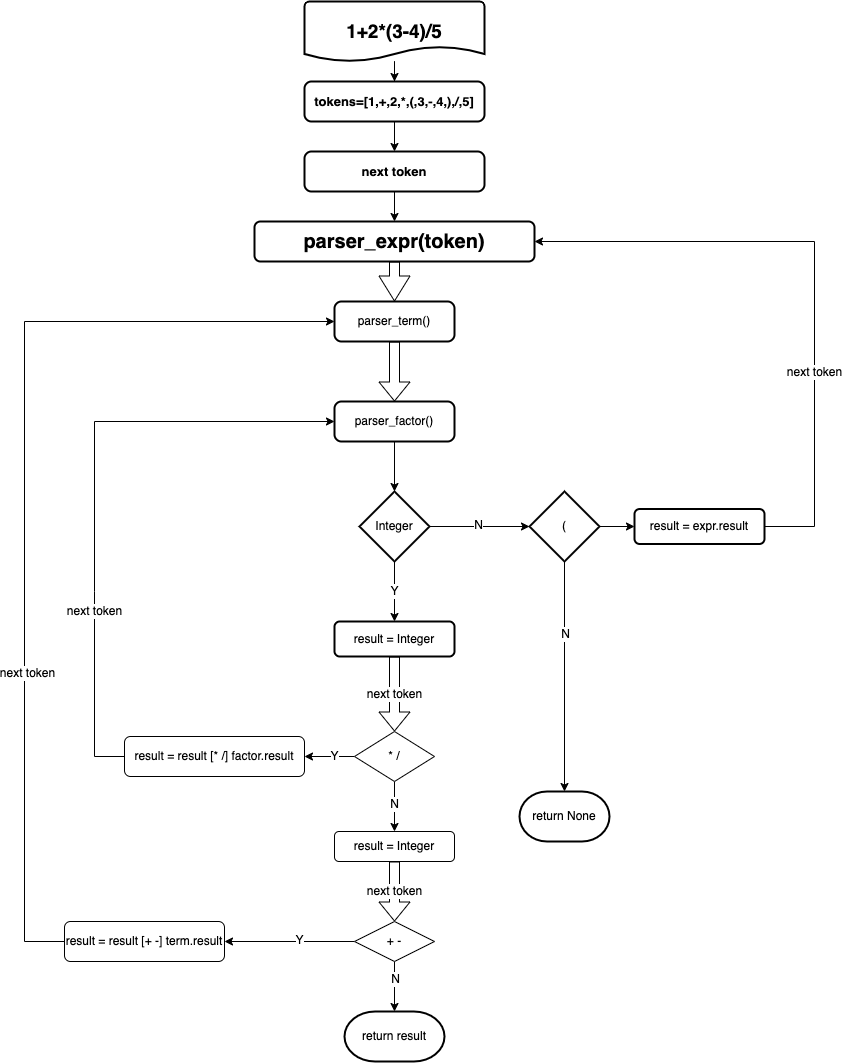

The diagram above was exported from draw.io. Its source (the exported page's mxGraphModel, read from the mxfile embedded in the PNG):
<mxGraphModel dx="1822" dy="512" grid="1" gridSize="10" guides="1" tooltips="1" connect="1" arrows="1" fold="1" page="1" pageScale="1" pageWidth="827" pageHeight="1169" math="0" shadow="0">
  <root>
    <mxCell id="WIyWlLk6GJQsqaUBKTNV-0" />
    <mxCell id="WIyWlLk6GJQsqaUBKTNV-1" parent="WIyWlLk6GJQsqaUBKTNV-0" />
    <mxCell id="WIyWlLk6GJQsqaUBKTNV-2" value="" style="rounded=0;html=1;jettySize=auto;orthogonalLoop=1;fontSize=11;endArrow=block;endFill=0;endSize=8;strokeWidth=1;shadow=0;labelBackgroundColor=none;edgeStyle=orthogonalEdgeStyle;entryX=0.5;entryY=0;entryDx=0;entryDy=0;shape=flexArrow;" parent="WIyWlLk6GJQsqaUBKTNV-1" source="WIyWlLk6GJQsqaUBKTNV-3" target="W81rKzVmBqfAtY-zYO3Z-6" edge="1">
      <mxGeometry relative="1" as="geometry" />
    </mxCell>
    <mxCell id="WIyWlLk6GJQsqaUBKTNV-3" value="parser_expr(token)" style="rounded=1;whiteSpace=wrap;html=1;fontSize=20;glass=0;strokeWidth=2;shadow=0;fontStyle=1" parent="WIyWlLk6GJQsqaUBKTNV-1" vertex="1">
      <mxGeometry x="200" y="290" width="280" height="40" as="geometry" />
    </mxCell>
    <mxCell id="W81rKzVmBqfAtY-zYO3Z-12" value="" style="edgeStyle=orthogonalEdgeStyle;rounded=0;orthogonalLoop=1;jettySize=auto;html=1;" edge="1" parent="WIyWlLk6GJQsqaUBKTNV-1" source="W81rKzVmBqfAtY-zYO3Z-1" target="W81rKzVmBqfAtY-zYO3Z-11">
      <mxGeometry relative="1" as="geometry" />
    </mxCell>
    <mxCell id="W81rKzVmBqfAtY-zYO3Z-1" value="1+2*(3-4)/5" style="strokeWidth=2;html=1;shape=mxgraph.flowchart.document2;whiteSpace=wrap;size=0.25;fontSize=19;fontStyle=1" vertex="1" parent="WIyWlLk6GJQsqaUBKTNV-1">
      <mxGeometry x="250" y="70" width="180" height="60" as="geometry" />
    </mxCell>
    <mxCell id="W81rKzVmBqfAtY-zYO3Z-8" value="" style="edgeStyle=orthogonalEdgeStyle;rounded=0;orthogonalLoop=1;jettySize=auto;html=1;shape=flexArrow;" edge="1" parent="WIyWlLk6GJQsqaUBKTNV-1" source="W81rKzVmBqfAtY-zYO3Z-6" target="W81rKzVmBqfAtY-zYO3Z-7">
      <mxGeometry relative="1" as="geometry" />
    </mxCell>
    <mxCell id="W81rKzVmBqfAtY-zYO3Z-6" value="parser_term()" style="rounded=1;whiteSpace=wrap;html=1;absoluteArcSize=1;arcSize=14;strokeWidth=2;" vertex="1" parent="WIyWlLk6GJQsqaUBKTNV-1">
      <mxGeometry x="280" y="370" width="120" height="40" as="geometry" />
    </mxCell>
    <mxCell id="W81rKzVmBqfAtY-zYO3Z-10" value="" style="edgeStyle=orthogonalEdgeStyle;rounded=0;orthogonalLoop=1;jettySize=auto;html=1;" edge="1" parent="WIyWlLk6GJQsqaUBKTNV-1" source="W81rKzVmBqfAtY-zYO3Z-7" target="W81rKzVmBqfAtY-zYO3Z-9">
      <mxGeometry relative="1" as="geometry" />
    </mxCell>
    <mxCell id="W81rKzVmBqfAtY-zYO3Z-7" value="parser_factor()" style="rounded=1;whiteSpace=wrap;html=1;absoluteArcSize=1;arcSize=14;strokeWidth=2;" vertex="1" parent="WIyWlLk6GJQsqaUBKTNV-1">
      <mxGeometry x="280" y="470" width="120" height="40" as="geometry" />
    </mxCell>
    <mxCell id="W81rKzVmBqfAtY-zYO3Z-30" value="" style="edgeStyle=orthogonalEdgeStyle;rounded=0;orthogonalLoop=1;jettySize=auto;html=1;" edge="1" parent="WIyWlLk6GJQsqaUBKTNV-1" source="W81rKzVmBqfAtY-zYO3Z-9" target="W81rKzVmBqfAtY-zYO3Z-29">
      <mxGeometry relative="1" as="geometry" />
    </mxCell>
    <mxCell id="W81rKzVmBqfAtY-zYO3Z-37" value="N" style="edgeLabel;html=1;align=center;verticalAlign=middle;resizable=0;points=[];" vertex="1" connectable="0" parent="W81rKzVmBqfAtY-zYO3Z-30">
      <mxGeometry x="-0.0333" y="1" relative="1" as="geometry">
        <mxPoint as="offset" />
      </mxGeometry>
    </mxCell>
    <mxCell id="W81rKzVmBqfAtY-zYO3Z-40" value="Y" style="edgeStyle=orthogonalEdgeStyle;rounded=0;orthogonalLoop=1;jettySize=auto;html=1;" edge="1" parent="WIyWlLk6GJQsqaUBKTNV-1" source="W81rKzVmBqfAtY-zYO3Z-9" target="W81rKzVmBqfAtY-zYO3Z-39">
      <mxGeometry relative="1" as="geometry" />
    </mxCell>
    <mxCell id="W81rKzVmBqfAtY-zYO3Z-9" value="Integer" style="strokeWidth=2;html=1;shape=mxgraph.flowchart.decision;whiteSpace=wrap;" vertex="1" parent="WIyWlLk6GJQsqaUBKTNV-1">
      <mxGeometry x="305" y="560" width="70" height="70" as="geometry" />
    </mxCell>
    <mxCell id="W81rKzVmBqfAtY-zYO3Z-48" value="" style="edgeStyle=orthogonalEdgeStyle;rounded=0;orthogonalLoop=1;jettySize=auto;html=1;" edge="1" parent="WIyWlLk6GJQsqaUBKTNV-1" source="W81rKzVmBqfAtY-zYO3Z-11" target="W81rKzVmBqfAtY-zYO3Z-43">
      <mxGeometry relative="1" as="geometry" />
    </mxCell>
    <mxCell id="W81rKzVmBqfAtY-zYO3Z-11" value="tokens=[1,+,2,*,(,3,-,4,),/,5]" style="rounded=1;whiteSpace=wrap;html=1;absoluteArcSize=1;arcSize=14;strokeWidth=2;fontSize=13;fontStyle=1" vertex="1" parent="WIyWlLk6GJQsqaUBKTNV-1">
      <mxGeometry x="250" y="150" width="180" height="40" as="geometry" />
    </mxCell>
    <mxCell id="W81rKzVmBqfAtY-zYO3Z-35" value="" style="edgeStyle=orthogonalEdgeStyle;rounded=0;orthogonalLoop=1;jettySize=auto;html=1;entryX=0.5;entryY=0;entryDx=0;entryDy=0;entryPerimeter=0;" edge="1" parent="WIyWlLk6GJQsqaUBKTNV-1" source="W81rKzVmBqfAtY-zYO3Z-29" target="W81rKzVmBqfAtY-zYO3Z-36">
      <mxGeometry relative="1" as="geometry">
        <mxPoint x="509" y="790" as="targetPoint" />
      </mxGeometry>
    </mxCell>
    <mxCell id="W81rKzVmBqfAtY-zYO3Z-38" value="N" style="edgeLabel;html=1;align=center;verticalAlign=middle;resizable=0;points=[];" vertex="1" connectable="0" parent="W81rKzVmBqfAtY-zYO3Z-35">
      <mxGeometry x="-0.3731" y="1" relative="1" as="geometry">
        <mxPoint as="offset" />
      </mxGeometry>
    </mxCell>
    <mxCell id="W81rKzVmBqfAtY-zYO3Z-83" value="" style="edgeStyle=orthogonalEdgeStyle;rounded=0;orthogonalLoop=1;jettySize=auto;html=1;" edge="1" parent="WIyWlLk6GJQsqaUBKTNV-1" source="W81rKzVmBqfAtY-zYO3Z-29" target="W81rKzVmBqfAtY-zYO3Z-79">
      <mxGeometry relative="1" as="geometry" />
    </mxCell>
    <mxCell id="W81rKzVmBqfAtY-zYO3Z-29" value="(" style="strokeWidth=2;html=1;shape=mxgraph.flowchart.decision;whiteSpace=wrap;" vertex="1" parent="WIyWlLk6GJQsqaUBKTNV-1">
      <mxGeometry x="475" y="560" width="70" height="70" as="geometry" />
    </mxCell>
    <mxCell id="W81rKzVmBqfAtY-zYO3Z-36" value="return None" style="strokeWidth=2;html=1;shape=mxgraph.flowchart.terminator;whiteSpace=wrap;" vertex="1" parent="WIyWlLk6GJQsqaUBKTNV-1">
      <mxGeometry x="465" y="860" width="90" height="50" as="geometry" />
    </mxCell>
    <mxCell id="W81rKzVmBqfAtY-zYO3Z-39" value="result = Integer" style="rounded=1;whiteSpace=wrap;html=1;strokeWidth=2;" vertex="1" parent="WIyWlLk6GJQsqaUBKTNV-1">
      <mxGeometry x="280" y="690" width="120" height="35" as="geometry" />
    </mxCell>
    <mxCell id="W81rKzVmBqfAtY-zYO3Z-43" value="next token" style="rounded=1;whiteSpace=wrap;html=1;absoluteArcSize=1;arcSize=14;strokeWidth=2;fontSize=13;fontStyle=1" vertex="1" parent="WIyWlLk6GJQsqaUBKTNV-1">
      <mxGeometry x="250" y="220" width="180" height="40" as="geometry" />
    </mxCell>
    <mxCell id="W81rKzVmBqfAtY-zYO3Z-50" value="" style="endArrow=classic;html=1;rounded=0;exitX=0.5;exitY=1;exitDx=0;exitDy=0;entryX=0.5;entryY=0;entryDx=0;entryDy=0;" edge="1" parent="WIyWlLk6GJQsqaUBKTNV-1" source="W81rKzVmBqfAtY-zYO3Z-43" target="WIyWlLk6GJQsqaUBKTNV-3">
      <mxGeometry width="50" height="50" relative="1" as="geometry">
        <mxPoint x="340" y="270" as="sourcePoint" />
        <mxPoint x="590" y="380" as="targetPoint" />
      </mxGeometry>
    </mxCell>
    <mxCell id="W81rKzVmBqfAtY-zYO3Z-53" value="next token" style="edgeStyle=orthogonalEdgeStyle;rounded=0;orthogonalLoop=1;jettySize=auto;html=1;shape=flexArrow;exitX=0.5;exitY=1;exitDx=0;exitDy=0;" edge="1" parent="WIyWlLk6GJQsqaUBKTNV-1" source="W81rKzVmBqfAtY-zYO3Z-39" target="W81rKzVmBqfAtY-zYO3Z-54">
      <mxGeometry relative="1" as="geometry">
        <mxPoint x="340" y="820" as="sourcePoint" />
        <mxPoint x="340" y="895" as="targetPoint" />
      </mxGeometry>
    </mxCell>
    <mxCell id="W81rKzVmBqfAtY-zYO3Z-56" value="" style="edgeStyle=orthogonalEdgeStyle;rounded=0;orthogonalLoop=1;jettySize=auto;html=1;entryX=0.5;entryY=0;entryDx=0;entryDy=0;" edge="1" parent="WIyWlLk6GJQsqaUBKTNV-1" source="W81rKzVmBqfAtY-zYO3Z-54" target="W81rKzVmBqfAtY-zYO3Z-64">
      <mxGeometry relative="1" as="geometry">
        <mxPoint x="340" y="960" as="targetPoint" />
      </mxGeometry>
    </mxCell>
    <mxCell id="W81rKzVmBqfAtY-zYO3Z-57" value="N" style="edgeLabel;html=1;align=center;verticalAlign=middle;resizable=0;points=[];" vertex="1" connectable="0" parent="W81rKzVmBqfAtY-zYO3Z-56">
      <mxGeometry x="-0.11" relative="1" as="geometry">
        <mxPoint as="offset" />
      </mxGeometry>
    </mxCell>
    <mxCell id="W81rKzVmBqfAtY-zYO3Z-59" value="" style="edgeStyle=orthogonalEdgeStyle;rounded=0;orthogonalLoop=1;jettySize=auto;html=1;" edge="1" parent="WIyWlLk6GJQsqaUBKTNV-1" source="W81rKzVmBqfAtY-zYO3Z-54" target="W81rKzVmBqfAtY-zYO3Z-58">
      <mxGeometry relative="1" as="geometry" />
    </mxCell>
    <mxCell id="W81rKzVmBqfAtY-zYO3Z-60" value="Y" style="edgeLabel;html=1;align=center;verticalAlign=middle;resizable=0;points=[];" vertex="1" connectable="0" parent="W81rKzVmBqfAtY-zYO3Z-59">
      <mxGeometry x="-0.1667" relative="1" as="geometry">
        <mxPoint as="offset" />
      </mxGeometry>
    </mxCell>
    <mxCell id="W81rKzVmBqfAtY-zYO3Z-54" value="* /" style="rhombus;whiteSpace=wrap;html=1;" vertex="1" parent="WIyWlLk6GJQsqaUBKTNV-1">
      <mxGeometry x="300" y="800" width="80" height="50" as="geometry" />
    </mxCell>
    <mxCell id="W81rKzVmBqfAtY-zYO3Z-58" value="result = result [* /] factor.result" style="rounded=1;whiteSpace=wrap;html=1;" vertex="1" parent="WIyWlLk6GJQsqaUBKTNV-1">
      <mxGeometry x="70" y="805" width="180" height="40" as="geometry" />
    </mxCell>
    <mxCell id="W81rKzVmBqfAtY-zYO3Z-61" value="" style="endArrow=classic;html=1;rounded=0;exitX=0;exitY=0.5;exitDx=0;exitDy=0;entryX=0;entryY=0.5;entryDx=0;entryDy=0;" edge="1" parent="WIyWlLk6GJQsqaUBKTNV-1" source="W81rKzVmBqfAtY-zYO3Z-58" target="W81rKzVmBqfAtY-zYO3Z-7">
      <mxGeometry width="50" height="50" relative="1" as="geometry">
        <mxPoint x="490" y="780" as="sourcePoint" />
        <mxPoint x="80" y="440" as="targetPoint" />
        <Array as="points">
          <mxPoint x="40" y="825" />
          <mxPoint x="40" y="660" />
          <mxPoint x="40" y="490" />
        </Array>
      </mxGeometry>
    </mxCell>
    <mxCell id="W81rKzVmBqfAtY-zYO3Z-75" value="next token" style="edgeLabel;html=1;align=center;verticalAlign=middle;resizable=0;points=[];" vertex="1" connectable="0" parent="W81rKzVmBqfAtY-zYO3Z-61">
      <mxGeometry x="-0.4207" relative="1" as="geometry">
        <mxPoint as="offset" />
      </mxGeometry>
    </mxCell>
    <mxCell id="W81rKzVmBqfAtY-zYO3Z-66" value="next token" style="edgeStyle=orthogonalEdgeStyle;rounded=0;orthogonalLoop=1;jettySize=auto;html=1;shape=flexArrow;" edge="1" parent="WIyWlLk6GJQsqaUBKTNV-1" source="W81rKzVmBqfAtY-zYO3Z-64" target="W81rKzVmBqfAtY-zYO3Z-67">
      <mxGeometry relative="1" as="geometry">
        <mxPoint x="340" y="1050" as="targetPoint" />
      </mxGeometry>
    </mxCell>
    <mxCell id="W81rKzVmBqfAtY-zYO3Z-64" value="result = Integer" style="rounded=1;whiteSpace=wrap;html=1;" vertex="1" parent="WIyWlLk6GJQsqaUBKTNV-1">
      <mxGeometry x="280" y="900" width="120" height="30" as="geometry" />
    </mxCell>
    <mxCell id="W81rKzVmBqfAtY-zYO3Z-69" value="" style="edgeStyle=orthogonalEdgeStyle;rounded=0;orthogonalLoop=1;jettySize=auto;html=1;" edge="1" parent="WIyWlLk6GJQsqaUBKTNV-1" source="W81rKzVmBqfAtY-zYO3Z-67" target="W81rKzVmBqfAtY-zYO3Z-68">
      <mxGeometry relative="1" as="geometry" />
    </mxCell>
    <mxCell id="W81rKzVmBqfAtY-zYO3Z-70" value="N" style="edgeLabel;html=1;align=center;verticalAlign=middle;resizable=0;points=[];" vertex="1" connectable="0" parent="W81rKzVmBqfAtY-zYO3Z-69">
      <mxGeometry x="-0.31" y="1" relative="1" as="geometry">
        <mxPoint as="offset" />
      </mxGeometry>
    </mxCell>
    <mxCell id="W81rKzVmBqfAtY-zYO3Z-72" value="" style="edgeStyle=orthogonalEdgeStyle;rounded=0;orthogonalLoop=1;jettySize=auto;html=1;" edge="1" parent="WIyWlLk6GJQsqaUBKTNV-1" source="W81rKzVmBqfAtY-zYO3Z-67" target="W81rKzVmBqfAtY-zYO3Z-71">
      <mxGeometry relative="1" as="geometry" />
    </mxCell>
    <mxCell id="W81rKzVmBqfAtY-zYO3Z-73" value="Y" style="edgeLabel;html=1;align=center;verticalAlign=middle;resizable=0;points=[];" vertex="1" connectable="0" parent="W81rKzVmBqfAtY-zYO3Z-72">
      <mxGeometry x="-0.1458" y="-1" relative="1" as="geometry">
        <mxPoint as="offset" />
      </mxGeometry>
    </mxCell>
    <mxCell id="W81rKzVmBqfAtY-zYO3Z-67" value="+ -" style="rhombus;whiteSpace=wrap;html=1;" vertex="1" parent="WIyWlLk6GJQsqaUBKTNV-1">
      <mxGeometry x="300" y="990" width="80" height="40" as="geometry" />
    </mxCell>
    <mxCell id="W81rKzVmBqfAtY-zYO3Z-68" value="return result" style="strokeWidth=2;html=1;shape=mxgraph.flowchart.terminator;whiteSpace=wrap;" vertex="1" parent="WIyWlLk6GJQsqaUBKTNV-1">
      <mxGeometry x="290" y="1080" width="100" height="50" as="geometry" />
    </mxCell>
    <mxCell id="W81rKzVmBqfAtY-zYO3Z-71" value="result = result [+ -] term.result" style="rounded=1;whiteSpace=wrap;html=1;" vertex="1" parent="WIyWlLk6GJQsqaUBKTNV-1">
      <mxGeometry x="10" y="990" width="160" height="40" as="geometry" />
    </mxCell>
    <mxCell id="W81rKzVmBqfAtY-zYO3Z-74" value="" style="endArrow=classic;html=1;rounded=0;entryX=0;entryY=0.5;entryDx=0;entryDy=0;exitX=0;exitY=0.5;exitDx=0;exitDy=0;" edge="1" parent="WIyWlLk6GJQsqaUBKTNV-1" source="W81rKzVmBqfAtY-zYO3Z-71" target="W81rKzVmBqfAtY-zYO3Z-6">
      <mxGeometry width="50" height="50" relative="1" as="geometry">
        <mxPoint x="100" y="1110" as="sourcePoint" />
        <mxPoint x="-30" y="390" as="targetPoint" />
        <Array as="points">
          <mxPoint x="-30" y="1010" />
          <mxPoint x="-30" y="390" />
        </Array>
      </mxGeometry>
    </mxCell>
    <mxCell id="W81rKzVmBqfAtY-zYO3Z-76" value="next token" style="edgeLabel;html=1;align=center;verticalAlign=middle;resizable=0;points=[];" vertex="1" connectable="0" parent="W81rKzVmBqfAtY-zYO3Z-74">
      <mxGeometry x="-0.3639" y="-3" relative="1" as="geometry">
        <mxPoint as="offset" />
      </mxGeometry>
    </mxCell>
    <mxCell id="W81rKzVmBqfAtY-zYO3Z-79" value="result = expr.result" style="rounded=1;whiteSpace=wrap;html=1;strokeWidth=2;" vertex="1" parent="WIyWlLk6GJQsqaUBKTNV-1">
      <mxGeometry x="580" y="577.5" width="130" height="35" as="geometry" />
    </mxCell>
    <mxCell id="W81rKzVmBqfAtY-zYO3Z-84" value="" style="endArrow=classic;html=1;rounded=0;exitX=1;exitY=0.5;exitDx=0;exitDy=0;" edge="1" parent="WIyWlLk6GJQsqaUBKTNV-1" source="W81rKzVmBqfAtY-zYO3Z-79" target="WIyWlLk6GJQsqaUBKTNV-3">
      <mxGeometry width="50" height="50" relative="1" as="geometry">
        <mxPoint x="410" y="460" as="sourcePoint" />
        <mxPoint x="760" y="310" as="targetPoint" />
        <Array as="points">
          <mxPoint x="760" y="595" />
          <mxPoint x="760" y="310" />
          <mxPoint x="480" y="310" />
        </Array>
      </mxGeometry>
    </mxCell>
    <mxCell id="W81rKzVmBqfAtY-zYO3Z-85" value="next token" style="edgeLabel;html=1;align=center;verticalAlign=middle;resizable=0;points=[];" vertex="1" connectable="0" parent="W81rKzVmBqfAtY-zYO3Z-84">
      <mxGeometry x="-0.3352" relative="1" as="geometry">
        <mxPoint as="offset" />
      </mxGeometry>
    </mxCell>
  </root>
</mxGraphModel>